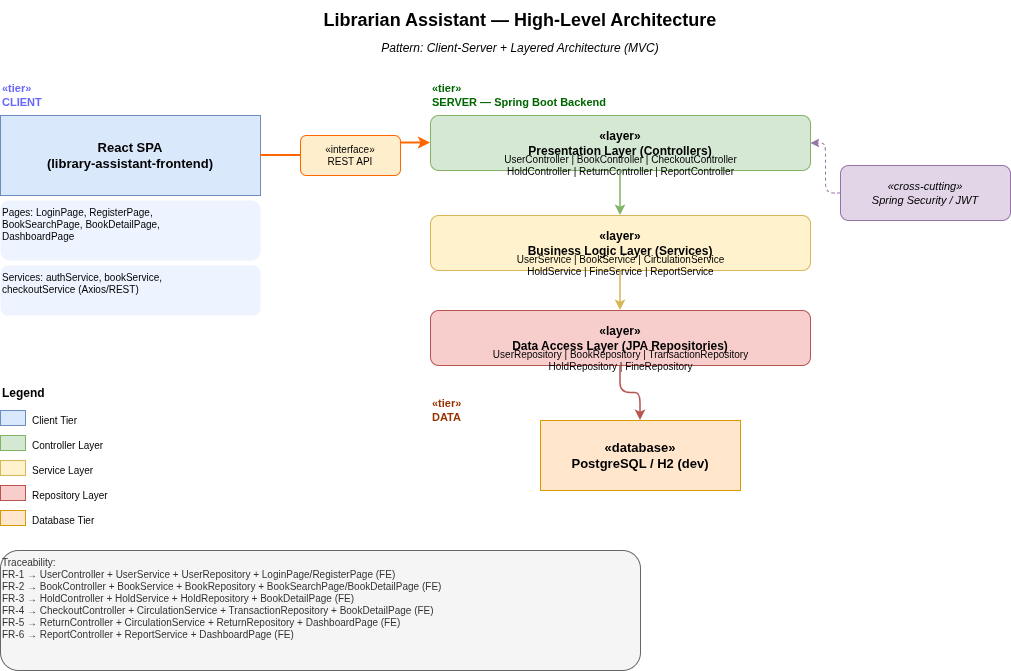

The diagram above was exported from draw.io. Its source (the exported page's mxGraphModel, read from the mxfile embedded in the PNG):
<mxGraphModel dx="1360" dy="765" grid="1" gridSize="10" guides="1" tooltips="1" connect="1" arrows="1" fold="1" page="1" pageScale="1" pageWidth="850" pageHeight="1100" math="0" shadow="0">
  <root>
    <mxCell id="0" />
    <mxCell id="1" parent="0" />
    <mxCell id="IXQRwfUqwVNLxHLF52YX-1" parent="1" style="text;html=1;strokeColor=none;fillColor=none;align=center;verticalAlign=middle;whiteSpace=wrap;rounded=0;fontSize=18;fontStyle=1;" value="Librarian Assistant — High-Level Architecture" vertex="1">
      <mxGeometry height="40" width="760" x="200" y="20" as="geometry" />
    </mxCell>
    <mxCell id="IXQRwfUqwVNLxHLF52YX-2" parent="1" style="text;html=1;strokeColor=none;fillColor=none;align=center;verticalAlign=middle;whiteSpace=wrap;rounded=0;fontSize=12;fontStyle=2;" value="Pattern: Client-Server + Layered Architecture (MVC)" vertex="1">
      <mxGeometry height="25" width="760" x="200" y="55" as="geometry" />
    </mxCell>
    <mxCell id="IXQRwfUqwVNLxHLF52YX-3" parent="1" style="text;html=1;strokeColor=none;fillColor=none;align=left;verticalAlign=middle;fontSize=11;fontStyle=1;fontColor=#6666FF;" value="«tier»&#10;CLIENT" vertex="1">
      <mxGeometry height="30" width="100" x="60" y="100" as="geometry" />
    </mxCell>
    <mxCell id="IXQRwfUqwVNLxHLF52YX-4" parent="1" style="shape=mxgraph.uml.component;whiteSpace=wrap;html=1;fillColor=#dae8fc;strokeColor=#6c8ebf;fontSize=13;fontStyle=1;align=center;" value="React SPA&#10;(library-assistant-frontend)" vertex="1">
      <mxGeometry height="80" width="260" x="60" y="135" as="geometry" />
    </mxCell>
    <mxCell id="IXQRwfUqwVNLxHLF52YX-5" parent="1" style="text;html=1;strokeColor=none;fillColor=#EEF4FF;align=left;verticalAlign=top;whiteSpace=wrap;rounded=1;fontSize=10;" value="Pages: LoginPage, RegisterPage,&#10;BookSearchPage, BookDetailPage,&#10;DashboardPage" vertex="1">
      <mxGeometry height="60" width="260" x="60" y="220" as="geometry" />
    </mxCell>
    <mxCell id="IXQRwfUqwVNLxHLF52YX-6" parent="1" style="text;html=1;strokeColor=none;fillColor=#EEF4FF;align=left;verticalAlign=top;whiteSpace=wrap;rounded=1;fontSize=10;" value="Services: authService, bookService,&#10;checkoutService (Axios/REST)" vertex="1">
      <mxGeometry height="50" width="260" x="60" y="285" as="geometry" />
    </mxCell>
    <mxCell id="IXQRwfUqwVNLxHLF52YX-7" edge="1" parent="1" source="IXQRwfUqwVNLxHLF52YX-4" style="edgeStyle=orthogonalEdgeStyle;html=1;strokeColor=#FF6600;strokeWidth=2;fillColor=#FF6600;fontStyle=1;fontSize=11;labelBackgroundColor=#FFFFFF;" target="IXQRwfUqwVNLxHLF52YX-10" value="REST / JSON&#10;HTTP">
      <mxGeometry relative="1" as="geometry" />
    </mxCell>
    <mxCell id="IXQRwfUqwVNLxHLF52YX-8" parent="1" style="text;html=1;strokeColor=#FF6600;fillColor=#FFEECC;align=center;verticalAlign=middle;whiteSpace=wrap;rounded=1;fontSize=10;" value="«interface»&#10;REST API" vertex="1">
      <mxGeometry height="40" width="100" x="360" y="155" as="geometry" />
    </mxCell>
    <mxCell id="IXQRwfUqwVNLxHLF52YX-9" parent="1" style="text;html=1;strokeColor=none;fillColor=none;align=left;verticalAlign=middle;fontSize=11;fontStyle=1;fontColor=#006600;" value="«tier»&#10;SERVER — Spring Boot Backend" vertex="1">
      <mxGeometry height="30" width="400" x="490" y="100" as="geometry" />
    </mxCell>
    <mxCell id="IXQRwfUqwVNLxHLF52YX-10" parent="1" style="rounded=1;whiteSpace=wrap;html=1;fillColor=#d5e8d4;strokeColor=#82b366;fontSize=12;fontStyle=1;align=center;" value="«layer»&#10;Presentation Layer (Controllers)" vertex="1">
      <mxGeometry height="55" width="380" x="490" y="135" as="geometry" />
    </mxCell>
    <mxCell id="IXQRwfUqwVNLxHLF52YX-11" parent="1" style="text;html=1;strokeColor=none;fillColor=none;align=center;verticalAlign=middle;fontSize=10;" value="UserController | BookController | CheckoutController&#10;HoldController | ReturnController | ReportController" vertex="1">
      <mxGeometry height="30" width="380" x="490" y="170" as="geometry" />
    </mxCell>
    <mxCell id="IXQRwfUqwVNLxHLF52YX-12" edge="1" parent="1" source="IXQRwfUqwVNLxHLF52YX-10" style="edgeStyle=orthogonalEdgeStyle;html=1;strokeColor=#82b366;strokeWidth=1.5;" target="IXQRwfUqwVNLxHLF52YX-13" value="">
      <mxGeometry relative="1" as="geometry" />
    </mxCell>
    <mxCell id="IXQRwfUqwVNLxHLF52YX-13" parent="1" style="rounded=1;whiteSpace=wrap;html=1;fillColor=#fff2cc;strokeColor=#d6b656;fontSize=12;fontStyle=1;align=center;" value="«layer»&#10;Business Logic Layer (Services)" vertex="1">
      <mxGeometry height="55" width="380" x="490" y="235" as="geometry" />
    </mxCell>
    <mxCell id="IXQRwfUqwVNLxHLF52YX-14" parent="1" style="text;html=1;strokeColor=none;fillColor=none;align=center;verticalAlign=middle;fontSize=10;" value="UserService | BookService | CirculationService&#10;HoldService | FineService | ReportService" vertex="1">
      <mxGeometry height="30" width="380" x="490" y="270" as="geometry" />
    </mxCell>
    <mxCell id="IXQRwfUqwVNLxHLF52YX-15" edge="1" parent="1" source="IXQRwfUqwVNLxHLF52YX-13" style="edgeStyle=orthogonalEdgeStyle;html=1;strokeColor=#d6b656;strokeWidth=1.5;" target="IXQRwfUqwVNLxHLF52YX-16" value="">
      <mxGeometry relative="1" as="geometry" />
    </mxCell>
    <mxCell id="IXQRwfUqwVNLxHLF52YX-16" parent="1" style="rounded=1;whiteSpace=wrap;html=1;fillColor=#f8cecc;strokeColor=#b85450;fontSize=12;fontStyle=1;align=center;" value="«layer»&#10;Data Access Layer (JPA Repositories)" vertex="1">
      <mxGeometry height="55" width="380" x="490" y="330" as="geometry" />
    </mxCell>
    <mxCell id="IXQRwfUqwVNLxHLF52YX-17" parent="1" style="text;html=1;strokeColor=none;fillColor=none;align=center;verticalAlign=middle;fontSize=10;" value="UserRepository | BookRepository | TransactionRepository&#10;HoldRepository | FineRepository" vertex="1">
      <mxGeometry height="30" width="380" x="490" y="365" as="geometry" />
    </mxCell>
    <mxCell id="IXQRwfUqwVNLxHLF52YX-18" edge="1" parent="1" source="IXQRwfUqwVNLxHLF52YX-16" style="edgeStyle=orthogonalEdgeStyle;html=1;strokeColor=#b85450;strokeWidth=1.5;" target="IXQRwfUqwVNLxHLF52YX-22" value="">
      <mxGeometry relative="1" as="geometry" />
    </mxCell>
    <mxCell id="IXQRwfUqwVNLxHLF52YX-19" parent="1" style="rounded=1;whiteSpace=wrap;html=1;fillColor=#e1d5e7;strokeColor=#9673a6;fontSize=11;fontStyle=2;align=center;" value="«cross-cutting»&#10;Spring Security / JWT" vertex="1">
      <mxGeometry height="55" width="170" x="900" y="185" as="geometry" />
    </mxCell>
    <mxCell id="IXQRwfUqwVNLxHLF52YX-20" edge="1" parent="1" source="IXQRwfUqwVNLxHLF52YX-19" style="edgeStyle=orthogonalEdgeStyle;html=1;strokeColor=#9673a6;strokeWidth=1;dashed=1;" target="IXQRwfUqwVNLxHLF52YX-10" value="">
      <mxGeometry relative="1" as="geometry" />
    </mxCell>
    <mxCell id="IXQRwfUqwVNLxHLF52YX-21" parent="1" style="text;html=1;strokeColor=none;fillColor=none;align=left;verticalAlign=middle;fontSize=11;fontStyle=1;fontColor=#993300;" value="«tier»&#10;DATA" vertex="1">
      <mxGeometry height="30" width="100" x="490" y="415" as="geometry" />
    </mxCell>
    <mxCell id="IXQRwfUqwVNLxHLF52YX-22" parent="1" style="shape=mxgraph.er.database;whiteSpace=wrap;html=1;fillColor=#ffe6cc;strokeColor=#d79b00;fontSize=13;fontStyle=1;align=center;" value="«database»&#10;PostgreSQL / H2 (dev)" vertex="1">
      <mxGeometry height="70" width="200" x="600" y="440" as="geometry" />
    </mxCell>
    <mxCell id="IXQRwfUqwVNLxHLF52YX-23" parent="1" style="text;html=1;strokeColor=none;fillColor=none;align=left;verticalAlign=middle;fontStyle=1;fontSize=12;" value="Legend" vertex="1">
      <mxGeometry height="25" width="100" x="60" y="400" as="geometry" />
    </mxCell>
    <mxCell id="IXQRwfUqwVNLxHLF52YX-24" parent="1" style="fillColor=#dae8fc;strokeColor=#6c8ebf;" value="" vertex="1">
      <mxGeometry height="15" width="25" x="60" y="430" as="geometry" />
    </mxCell>
    <mxCell id="IXQRwfUqwVNLxHLF52YX-25" parent="1" style="text;html=1;strokeColor=none;fillColor=none;fontSize=10;" value="Client Tier" vertex="1">
      <mxGeometry height="20" width="80" x="90" y="428" as="geometry" />
    </mxCell>
    <mxCell id="IXQRwfUqwVNLxHLF52YX-26" parent="1" style="fillColor=#d5e8d4;strokeColor=#82b366;" value="" vertex="1">
      <mxGeometry height="15" width="25" x="60" y="455" as="geometry" />
    </mxCell>
    <mxCell id="IXQRwfUqwVNLxHLF52YX-27" parent="1" style="text;html=1;strokeColor=none;fillColor=none;fontSize=10;" value="Controller Layer" vertex="1">
      <mxGeometry height="20" width="100" x="90" y="453" as="geometry" />
    </mxCell>
    <mxCell id="IXQRwfUqwVNLxHLF52YX-28" parent="1" style="fillColor=#fff2cc;strokeColor=#d6b656;" value="" vertex="1">
      <mxGeometry height="15" width="25" x="60" y="480" as="geometry" />
    </mxCell>
    <mxCell id="IXQRwfUqwVNLxHLF52YX-29" parent="1" style="text;html=1;strokeColor=none;fillColor=none;fontSize=10;" value="Service Layer" vertex="1">
      <mxGeometry height="20" width="80" x="90" y="478" as="geometry" />
    </mxCell>
    <mxCell id="IXQRwfUqwVNLxHLF52YX-30" parent="1" style="fillColor=#f8cecc;strokeColor=#b85450;" value="" vertex="1">
      <mxGeometry height="15" width="25" x="60" y="505" as="geometry" />
    </mxCell>
    <mxCell id="IXQRwfUqwVNLxHLF52YX-31" parent="1" style="text;html=1;strokeColor=none;fillColor=none;fontSize=10;" value="Repository Layer" vertex="1">
      <mxGeometry height="20" width="100" x="90" y="503" as="geometry" />
    </mxCell>
    <mxCell id="IXQRwfUqwVNLxHLF52YX-32" parent="1" style="fillColor=#ffe6cc;strokeColor=#d79b00;" value="" vertex="1">
      <mxGeometry height="15" width="25" x="60" y="530" as="geometry" />
    </mxCell>
    <mxCell id="IXQRwfUqwVNLxHLF52YX-33" parent="1" style="text;html=1;strokeColor=none;fillColor=none;fontSize=10;" value="Database Tier" vertex="1">
      <mxGeometry height="20" width="80" x="90" y="528" as="geometry" />
    </mxCell>
    <mxCell id="IXQRwfUqwVNLxHLF52YX-34" parent="1" style="text;html=1;strokeColor=#666666;fillColor=#f5f5f5;align=left;verticalAlign=top;whiteSpace=wrap;rounded=1;fontSize=10;fontColor=#333333;" value="Traceability:&#10;FR-1 → UserController + UserService + UserRepository + LoginPage/RegisterPage (FE)&#10;FR-2 → BookController + BookService + BookRepository + BookSearchPage/BookDetailPage (FE)&#10;FR-3 → HoldController + HoldService + HoldRepository + BookDetailPage (FE)&#10;FR-4 → CheckoutController + CirculationService + TransactionRepository + BookDetailPage (FE)&#10;FR-5 → ReturnController + CirculationService + ReturnRepository + DashboardPage (FE)&#10;FR-6 → ReportController + ReportService + DashboardPage (FE)" vertex="1">
      <mxGeometry height="120" width="640" x="60" y="570" as="geometry" />
    </mxCell>
  </root>
</mxGraphModel>